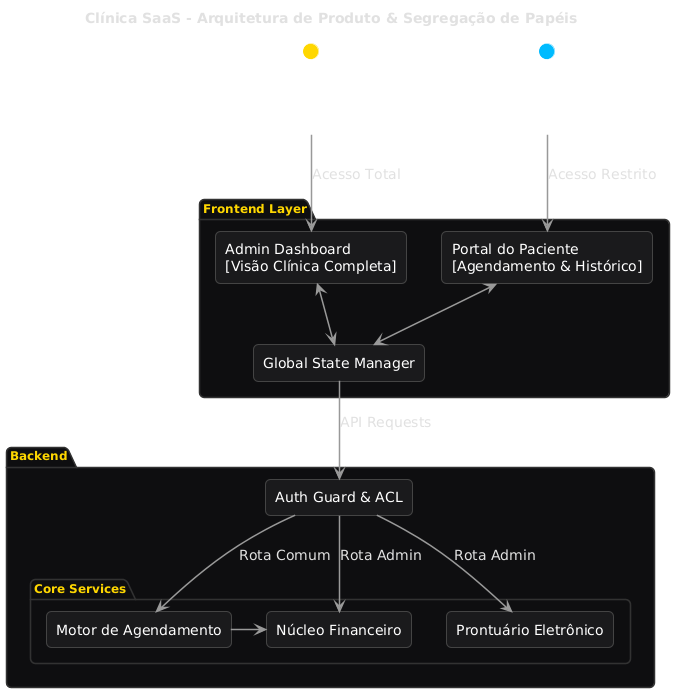

The diagram above was rendered by PlantUML. Its source (embedded in the PNG):
@startuml
skinparam backgroundColor transparent
skinparam defaultFontName "Helvetica"
skinparam defaultFontSize 14
skinparam defaultFontColor #E0E0E0
skinparam roundCorner 10

skinparam arrow {
    Color #999999
    Thickness 1.5
}

' Estilo para Atores (Destaque para os papéis)
skinparam actor {
    BackgroundColor #1a1a1c
    BorderColor #FFFFFF
    FontColor #FFFFFF
    FontStyle bold
}

' Estilo para Componentes de Software
skinparam component {
    BackgroundColor #1a1a1c
    BorderColor #444444
    BorderThickness 1
    FontColor #FFFFFF
    Style rectangle
}


' Estilo para Pacotes (Camadas)
skinparam package {
    BackgroundColor #0f0f11
    BorderColor #333333
    FontColor #FFD700
    FontSize 12
    FontStyle bold
}

title "Clínica SaaS - Arquitetura de Produto & Segregação de Papéis"

' --- Atores ---
actor "Psicóloga\n(Admin)" as Admin #FFD700
actor "Paciente\n(Usuário)" as Patient #00BBFF

' --- Estrutura do Sistema ---

package "Frontend Layer" {
    component "Admin Dashboard\n[Visão Clínica Completa]" as Dash
    component "Portal do Paciente\n[Agendamento & Histórico]" as Portal   
    component "Global State Manager" as State
}

package "Backend" {
    component "Auth Guard & ACL" as Auth
    
    package "Core Services" {
        component "Motor de Agendamento" as Scheduler
        component "Prontuário Eletrônico" as EHR
        component "Núcleo Financeiro" as Fin
    }
}



' --- Conexões e Fluxos ---

' Acesso dos Usuários às suas Interfaces
Admin -down-> Dash : Acesso Total
Patient -down-> Portal : Acesso Restrito

' Fluxo Reativo do Frontend
Dash <-down-> State
Portal <-down-> State
State -down-> Auth : API Requests

' Roteamento e Segurança do Backend
Auth -down-> Scheduler : Rota Comum
Auth -down-> EHR : Rota Admin
Auth -down-> Fin : Rota Admin

' Lógica entre Serviços
Scheduler -> Fin
@enduml